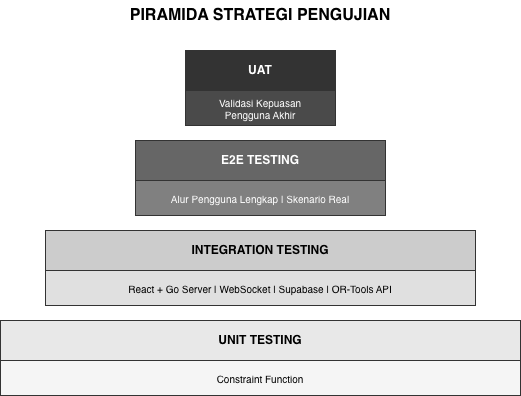

The diagram above was exported from draw.io. Its source (the exported page's mxGraphModel, read from the mxfile embedded in the PNG):
<mxGraphModel dx="901" dy="603" grid="1" gridSize="10" guides="1" tooltips="1" connect="1" arrows="1" fold="1" page="1" pageScale="1" pageWidth="850" pageHeight="650" math="0" shadow="0">
  <root>
    <mxCell id="0" />
    <mxCell id="1" parent="0" />
    <mxCell id="title" parent="1" style="text;html=1;strokeColor=none;fillColor=none;align=center;verticalAlign=middle;whiteSpace=wrap;rounded=0;fontSize=16;fontStyle=1;" value="PIRAMIDA STRATEGI PENGUJIAN" vertex="1">
      <mxGeometry height="30" width="350" x="250" y="20" as="geometry" />
    </mxCell>
    <mxCell id="l5" parent="1" style="rounded=0;whiteSpace=wrap;html=1;fillColor=#333333;strokeColor=#333333;fontColor=#ffffff;fontSize=12;fontStyle=1;" value="UAT" vertex="1">
      <mxGeometry height="40" width="150" x="350" y="70" as="geometry" />
    </mxCell>
    <mxCell id="l5d" parent="1" style="rounded=0;whiteSpace=wrap;html=1;fillColor=#4a4a4a;strokeColor=#333333;fontColor=#ffffff;fontSize=10;" value="Validasi Kepuasan&#10;Pengguna Akhir" vertex="1">
      <mxGeometry height="35" width="150" x="350" y="110" as="geometry" />
    </mxCell>
    <mxCell id="l4" parent="1" style="rounded=0;whiteSpace=wrap;html=1;fillColor=#666666;strokeColor=#333333;fontColor=#ffffff;fontSize=12;fontStyle=1;" value="E2E TESTING" vertex="1">
      <mxGeometry height="40" width="250" x="300" y="160" as="geometry" />
    </mxCell>
    <mxCell id="l4d" parent="1" style="rounded=0;whiteSpace=wrap;html=1;fillColor=#808080;strokeColor=#333333;fontColor=#ffffff;fontSize=10;" value="Alur Pengguna Lengkap  |  Skenario Real" vertex="1">
      <mxGeometry height="35" width="250" x="300" y="200" as="geometry" />
    </mxCell>
    <mxCell id="l2" parent="1" style="rounded=0;whiteSpace=wrap;html=1;fillColor=#cccccc;strokeColor=#333333;fontColor=#000000;fontSize=12;fontStyle=1;" value="INTEGRATION TESTING" vertex="1">
      <mxGeometry height="40" width="430" x="210" y="250" as="geometry" />
    </mxCell>
    <mxCell id="l2d" parent="1" style="rounded=0;whiteSpace=wrap;html=1;fillColor=#e0e0e0;strokeColor=#333333;fontColor=#000000;fontSize=10;" value="React + Go Server  |  WebSocket  |  Supabase  |  OR-Tools API" vertex="1">
      <mxGeometry height="35" width="430" x="210" y="290" as="geometry" />
    </mxCell>
    <mxCell id="l1" parent="1" style="rounded=0;whiteSpace=wrap;html=1;fillColor=#e8e8e8;strokeColor=#333333;fontColor=#000000;fontSize=12;fontStyle=1;" value="UNIT TESTING" vertex="1">
      <mxGeometry height="40" width="520" x="165" y="340" as="geometry" />
    </mxCell>
    <mxCell id="l1d" parent="1" style="rounded=0;whiteSpace=wrap;html=1;fillColor=#f5f5f5;strokeColor=#333333;fontColor=#000000;fontSize=10;" value="Constraint Function" vertex="1">
      <mxGeometry height="35" width="520" x="165" y="380" as="geometry" />
    </mxCell>
  </root>
</mxGraphModel>